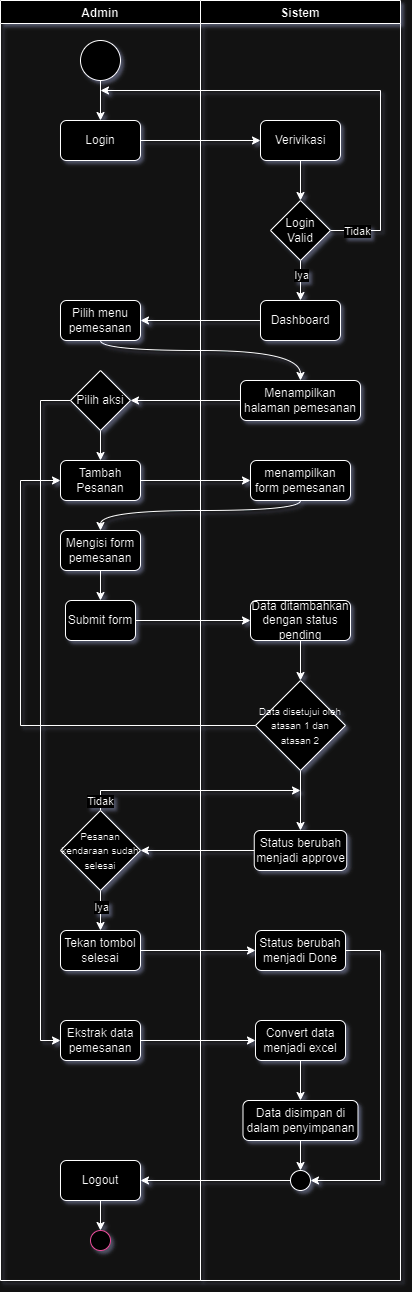

The diagram above was exported from draw.io. Its source (the exported page's mxGraphModel, read from the mxfile embedded in the PNG):
<mxGraphModel dx="2018" dy="1146" grid="1" gridSize="10" guides="1" tooltips="1" connect="1" arrows="1" fold="1" page="1" pageScale="1" pageWidth="827" pageHeight="1169" math="0" shadow="0">
  <root>
    <mxCell id="0" />
    <mxCell id="1" parent="0" />
    <mxCell id="2" value="Admin" style="swimlane;" vertex="1" parent="1">
      <mxGeometry x="240" y="40" width="200" height="1280" as="geometry" />
    </mxCell>
    <mxCell id="3" value="" style="edgeStyle=orthogonalEdgeStyle;rounded=0;orthogonalLoop=1;jettySize=auto;html=1;" edge="1" parent="2" source="4" target="5">
      <mxGeometry relative="1" as="geometry" />
    </mxCell>
    <mxCell id="4" value="" style="ellipse;whiteSpace=wrap;html=1;aspect=fixed;" vertex="1" parent="2">
      <mxGeometry x="80" y="40" width="40" height="40" as="geometry" />
    </mxCell>
    <mxCell id="5" value="Login" style="rounded=1;whiteSpace=wrap;html=1;" vertex="1" parent="2">
      <mxGeometry x="60" y="120" width="80" height="40" as="geometry" />
    </mxCell>
    <mxCell id="6" value="Pilih menu pemesanan" style="rounded=1;whiteSpace=wrap;html=1;" vertex="1" parent="2">
      <mxGeometry x="60" y="300" width="80" height="40" as="geometry" />
    </mxCell>
    <mxCell id="7" style="edgeStyle=orthogonalEdgeStyle;rounded=0;orthogonalLoop=1;jettySize=auto;html=1;" edge="1" parent="2" source="8" target="9">
      <mxGeometry relative="1" as="geometry" />
    </mxCell>
    <mxCell id="8" value="Pilih aksi" style="rhombus;whiteSpace=wrap;html=1;" vertex="1" parent="2">
      <mxGeometry x="70" y="370" width="60" height="60" as="geometry" />
    </mxCell>
    <mxCell id="9" value="Tambah Pesanan" style="rounded=1;whiteSpace=wrap;html=1;" vertex="1" parent="2">
      <mxGeometry x="60" y="460" width="80" height="40" as="geometry" />
    </mxCell>
    <mxCell id="10" style="edgeStyle=orthogonalEdgeStyle;rounded=0;orthogonalLoop=1;jettySize=auto;html=1;entryX=0.5;entryY=0;entryDx=0;entryDy=0;" edge="1" parent="2" source="11" target="12">
      <mxGeometry relative="1" as="geometry" />
    </mxCell>
    <mxCell id="11" value="Mengisi form pemesanan" style="rounded=1;whiteSpace=wrap;html=1;" vertex="1" parent="2">
      <mxGeometry x="60" y="530" width="80" height="40" as="geometry" />
    </mxCell>
    <mxCell id="12" value="Submit form" style="rounded=1;whiteSpace=wrap;html=1;" vertex="1" parent="2">
      <mxGeometry x="65" y="600" width="70" height="40" as="geometry" />
    </mxCell>
    <mxCell id="13" value="Ekstrak data pemesanan" style="rounded=1;whiteSpace=wrap;html=1;" vertex="1" parent="2">
      <mxGeometry x="60" y="1020" width="80" height="40" as="geometry" />
    </mxCell>
    <mxCell id="14" style="edgeStyle=orthogonalEdgeStyle;rounded=0;orthogonalLoop=1;jettySize=auto;html=1;entryX=0;entryY=0.5;entryDx=0;entryDy=0;" edge="1" parent="2" source="8" target="13">
      <mxGeometry relative="1" as="geometry">
        <Array as="points">
          <mxPoint x="40" y="400" />
          <mxPoint x="40" y="1040" />
        </Array>
      </mxGeometry>
    </mxCell>
    <mxCell id="15" style="edgeStyle=orthogonalEdgeStyle;rounded=0;orthogonalLoop=1;jettySize=auto;html=1;" edge="1" parent="2" source="19">
      <mxGeometry relative="1" as="geometry">
        <mxPoint x="300" y="790" as="targetPoint" />
        <Array as="points">
          <mxPoint x="100" y="790" />
        </Array>
      </mxGeometry>
    </mxCell>
    <mxCell id="16" value="Tidak" style="edgeLabel;html=1;align=center;verticalAlign=middle;resizable=0;points=[];" vertex="1" connectable="0" parent="15">
      <mxGeometry x="-0.9087" y="1" relative="1" as="geometry">
        <mxPoint as="offset" />
      </mxGeometry>
    </mxCell>
    <mxCell id="17" style="edgeStyle=orthogonalEdgeStyle;rounded=0;orthogonalLoop=1;jettySize=auto;html=1;entryX=0.5;entryY=0;entryDx=0;entryDy=0;" edge="1" parent="2" source="19" target="20">
      <mxGeometry relative="1" as="geometry" />
    </mxCell>
    <mxCell id="18" value="Iya" style="edgeLabel;html=1;align=center;verticalAlign=middle;resizable=0;points=[];" vertex="1" connectable="0" parent="17">
      <mxGeometry x="-0.1929" relative="1" as="geometry">
        <mxPoint as="offset" />
      </mxGeometry>
    </mxCell>
    <mxCell id="19" value="&lt;font style=&quot;font-size: 10px;&quot;&gt;Pesanan kendaraan sudah selesai&lt;/font&gt;" style="rhombus;whiteSpace=wrap;html=1;" vertex="1" parent="2">
      <mxGeometry x="60" y="810" width="80" height="80" as="geometry" />
    </mxCell>
    <mxCell id="20" value="Tekan tombol selesai" style="rounded=1;whiteSpace=wrap;html=1;" vertex="1" parent="2">
      <mxGeometry x="60" y="930" width="80" height="40" as="geometry" />
    </mxCell>
    <mxCell id="21" style="edgeStyle=orthogonalEdgeStyle;rounded=0;orthogonalLoop=1;jettySize=auto;html=1;entryX=0.5;entryY=0;entryDx=0;entryDy=0;" edge="1" parent="2" source="22" target="23">
      <mxGeometry relative="1" as="geometry" />
    </mxCell>
    <mxCell id="22" value="Logout" style="rounded=1;whiteSpace=wrap;html=1;" vertex="1" parent="2">
      <mxGeometry x="60" y="1160" width="80" height="40" as="geometry" />
    </mxCell>
    <mxCell id="23" value="" style="ellipse;whiteSpace=wrap;html=1;aspect=fixed;fillColor=default;strokeColor=#FF66B3;" vertex="1" parent="2">
      <mxGeometry x="90" y="1230" width="20" height="20" as="geometry" />
    </mxCell>
    <mxCell id="24" value="Sistem" style="swimlane;" vertex="1" parent="1">
      <mxGeometry x="440" y="40" width="200" height="1280" as="geometry" />
    </mxCell>
    <mxCell id="25" style="edgeStyle=orthogonalEdgeStyle;rounded=0;orthogonalLoop=1;jettySize=auto;html=1;entryX=0.5;entryY=0;entryDx=0;entryDy=0;" edge="1" parent="24" source="26" target="31">
      <mxGeometry relative="1" as="geometry" />
    </mxCell>
    <mxCell id="26" value="Verivikasi" style="rounded=1;whiteSpace=wrap;html=1;" vertex="1" parent="24">
      <mxGeometry x="60" y="120" width="80" height="40" as="geometry" />
    </mxCell>
    <mxCell id="27" style="edgeStyle=orthogonalEdgeStyle;rounded=0;orthogonalLoop=1;jettySize=auto;html=1;exitX=1;exitY=0.5;exitDx=0;exitDy=0;" edge="1" parent="24" source="31">
      <mxGeometry relative="1" as="geometry">
        <mxPoint x="-100" y="90" as="targetPoint" />
        <Array as="points">
          <mxPoint x="180" y="230" />
          <mxPoint x="180" y="90" />
          <mxPoint x="-100" y="90" />
        </Array>
      </mxGeometry>
    </mxCell>
    <mxCell id="28" value="Tidak" style="edgeLabel;html=1;align=center;verticalAlign=middle;resizable=0;points=[];" vertex="1" connectable="0" parent="27">
      <mxGeometry x="-0.8922" relative="1" as="geometry">
        <mxPoint as="offset" />
      </mxGeometry>
    </mxCell>
    <mxCell id="29" style="edgeStyle=orthogonalEdgeStyle;rounded=0;orthogonalLoop=1;jettySize=auto;html=1;entryX=0.5;entryY=0;entryDx=0;entryDy=0;" edge="1" parent="24" source="31" target="32">
      <mxGeometry relative="1" as="geometry" />
    </mxCell>
    <mxCell id="30" value="Iya" style="edgeLabel;html=1;align=center;verticalAlign=middle;resizable=0;points=[];" vertex="1" connectable="0" parent="29">
      <mxGeometry x="-0.2643" relative="1" as="geometry">
        <mxPoint as="offset" />
      </mxGeometry>
    </mxCell>
    <mxCell id="31" value="Login&lt;div&gt;Valid&lt;/div&gt;" style="rhombus;whiteSpace=wrap;html=1;" vertex="1" parent="24">
      <mxGeometry x="70" y="200" width="60" height="60" as="geometry" />
    </mxCell>
    <mxCell id="32" value="Dashboard" style="rounded=1;whiteSpace=wrap;html=1;" vertex="1" parent="24">
      <mxGeometry x="60" y="300" width="80" height="40" as="geometry" />
    </mxCell>
    <mxCell id="33" value="Menampilkan halaman pemesanan" style="rounded=1;whiteSpace=wrap;html=1;" vertex="1" parent="24">
      <mxGeometry x="40" y="380" width="120" height="40" as="geometry" />
    </mxCell>
    <mxCell id="34" value="menampilkan form pemesanan" style="rounded=1;whiteSpace=wrap;html=1;" vertex="1" parent="24">
      <mxGeometry x="50" y="460" width="100" height="40" as="geometry" />
    </mxCell>
    <mxCell id="35" style="edgeStyle=orthogonalEdgeStyle;rounded=0;orthogonalLoop=1;jettySize=auto;html=1;entryX=0.5;entryY=0;entryDx=0;entryDy=0;" edge="1" parent="24" source="36" target="38">
      <mxGeometry relative="1" as="geometry" />
    </mxCell>
    <mxCell id="36" value="Data ditambahkan dengan status pending" style="rounded=1;whiteSpace=wrap;html=1;" vertex="1" parent="24">
      <mxGeometry x="50" y="600" width="100" height="40" as="geometry" />
    </mxCell>
    <mxCell id="37" style="edgeStyle=orthogonalEdgeStyle;rounded=0;orthogonalLoop=1;jettySize=auto;html=1;entryX=0.5;entryY=0;entryDx=0;entryDy=0;" edge="1" parent="24" source="38" target="39">
      <mxGeometry relative="1" as="geometry" />
    </mxCell>
    <mxCell id="38" value="&lt;font style=&quot;font-size: 10px;&quot;&gt;Data disetujui oleh atasan 1 dan atasan 2&lt;/font&gt;" style="rhombus;whiteSpace=wrap;html=1;" vertex="1" parent="24">
      <mxGeometry x="55" y="680" width="90" height="90" as="geometry" />
    </mxCell>
    <mxCell id="39" value="Status berubah menjadi approve" style="rounded=1;whiteSpace=wrap;html=1;" vertex="1" parent="24">
      <mxGeometry x="53.75" y="830" width="92.5" height="40" as="geometry" />
    </mxCell>
    <mxCell id="40" style="edgeStyle=orthogonalEdgeStyle;rounded=0;orthogonalLoop=1;jettySize=auto;html=1;entryX=1;entryY=0.5;entryDx=0;entryDy=0;" edge="1" parent="24" source="41" target="46">
      <mxGeometry relative="1" as="geometry">
        <Array as="points">
          <mxPoint x="180" y="950" />
          <mxPoint x="180" y="1180" />
        </Array>
      </mxGeometry>
    </mxCell>
    <mxCell id="41" value="Status berubah menjadi Done" style="rounded=1;whiteSpace=wrap;html=1;" vertex="1" parent="24">
      <mxGeometry x="55" y="930" width="90" height="40" as="geometry" />
    </mxCell>
    <mxCell id="42" style="edgeStyle=orthogonalEdgeStyle;rounded=0;orthogonalLoop=1;jettySize=auto;html=1;entryX=0.5;entryY=0;entryDx=0;entryDy=0;" edge="1" parent="24" source="43" target="45">
      <mxGeometry relative="1" as="geometry" />
    </mxCell>
    <mxCell id="43" value="Convert data menjadi excel" style="rounded=1;whiteSpace=wrap;html=1;" vertex="1" parent="24">
      <mxGeometry x="55" y="1020" width="90" height="40" as="geometry" />
    </mxCell>
    <mxCell id="44" style="edgeStyle=orthogonalEdgeStyle;rounded=0;orthogonalLoop=1;jettySize=auto;html=1;entryX=0.5;entryY=0;entryDx=0;entryDy=0;" edge="1" parent="24" source="45" target="46">
      <mxGeometry relative="1" as="geometry" />
    </mxCell>
    <mxCell id="45" value="Data disimpan di dalam penyimpanan" style="rounded=1;whiteSpace=wrap;html=1;" vertex="1" parent="24">
      <mxGeometry x="42.5" y="1100" width="115" height="40" as="geometry" />
    </mxCell>
    <mxCell id="46" value="" style="ellipse;whiteSpace=wrap;html=1;aspect=fixed;fillColor=default;" vertex="1" parent="24">
      <mxGeometry x="90" y="1170" width="20" height="20" as="geometry" />
    </mxCell>
    <mxCell id="47" style="edgeStyle=orthogonalEdgeStyle;rounded=0;orthogonalLoop=1;jettySize=auto;html=1;entryX=0;entryY=0.5;entryDx=0;entryDy=0;" edge="1" source="5" target="26" parent="1">
      <mxGeometry relative="1" as="geometry" />
    </mxCell>
    <mxCell id="48" style="edgeStyle=orthogonalEdgeStyle;rounded=0;orthogonalLoop=1;jettySize=auto;html=1;entryX=1;entryY=0.5;entryDx=0;entryDy=0;" edge="1" source="32" target="6" parent="1">
      <mxGeometry relative="1" as="geometry" />
    </mxCell>
    <mxCell id="49" style="edgeStyle=orthogonalEdgeStyle;rounded=0;orthogonalLoop=1;jettySize=auto;html=1;entryX=0.5;entryY=0;entryDx=0;entryDy=0;curved=1;" edge="1" source="6" target="33" parent="1">
      <mxGeometry relative="1" as="geometry">
        <Array as="points">
          <mxPoint x="340" y="390" />
          <mxPoint x="540" y="390" />
        </Array>
      </mxGeometry>
    </mxCell>
    <mxCell id="50" style="edgeStyle=orthogonalEdgeStyle;rounded=0;orthogonalLoop=1;jettySize=auto;html=1;" edge="1" source="33" target="8" parent="1">
      <mxGeometry relative="1" as="geometry" />
    </mxCell>
    <mxCell id="51" style="edgeStyle=orthogonalEdgeStyle;rounded=0;orthogonalLoop=1;jettySize=auto;html=1;entryX=0;entryY=0.5;entryDx=0;entryDy=0;" edge="1" source="9" target="34" parent="1">
      <mxGeometry relative="1" as="geometry" />
    </mxCell>
    <mxCell id="52" style="edgeStyle=orthogonalEdgeStyle;rounded=0;orthogonalLoop=1;jettySize=auto;html=1;curved=1;" edge="1" source="34" target="11" parent="1">
      <mxGeometry relative="1" as="geometry">
        <Array as="points">
          <mxPoint x="540" y="550" />
          <mxPoint x="340" y="550" />
        </Array>
      </mxGeometry>
    </mxCell>
    <mxCell id="53" style="edgeStyle=orthogonalEdgeStyle;rounded=0;orthogonalLoop=1;jettySize=auto;html=1;entryX=0;entryY=0.5;entryDx=0;entryDy=0;" edge="1" source="12" target="36" parent="1">
      <mxGeometry relative="1" as="geometry" />
    </mxCell>
    <mxCell id="54" style="edgeStyle=orthogonalEdgeStyle;rounded=0;orthogonalLoop=1;jettySize=auto;html=1;entryX=1;entryY=0.5;entryDx=0;entryDy=0;" edge="1" source="39" target="19" parent="1">
      <mxGeometry relative="1" as="geometry" />
    </mxCell>
    <mxCell id="55" style="edgeStyle=orthogonalEdgeStyle;rounded=0;orthogonalLoop=1;jettySize=auto;html=1;entryX=0;entryY=0.5;entryDx=0;entryDy=0;" edge="1" source="20" target="41" parent="1">
      <mxGeometry relative="1" as="geometry" />
    </mxCell>
    <mxCell id="56" style="edgeStyle=orthogonalEdgeStyle;rounded=0;orthogonalLoop=1;jettySize=auto;html=1;entryX=0;entryY=0.5;entryDx=0;entryDy=0;" edge="1" source="38" target="9" parent="1">
      <mxGeometry relative="1" as="geometry">
        <Array as="points">
          <mxPoint x="260" y="765" />
          <mxPoint x="260" y="520" />
        </Array>
      </mxGeometry>
    </mxCell>
    <mxCell id="57" style="edgeStyle=orthogonalEdgeStyle;rounded=0;orthogonalLoop=1;jettySize=auto;html=1;entryX=0;entryY=0.5;entryDx=0;entryDy=0;" edge="1" source="13" target="43" parent="1">
      <mxGeometry relative="1" as="geometry" />
    </mxCell>
    <mxCell id="58" style="edgeStyle=orthogonalEdgeStyle;rounded=0;orthogonalLoop=1;jettySize=auto;html=1;exitX=0;exitY=0.5;exitDx=0;exitDy=0;" edge="1" source="46" target="22" parent="1">
      <mxGeometry relative="1" as="geometry" />
    </mxCell>
  </root>
</mxGraphModel>